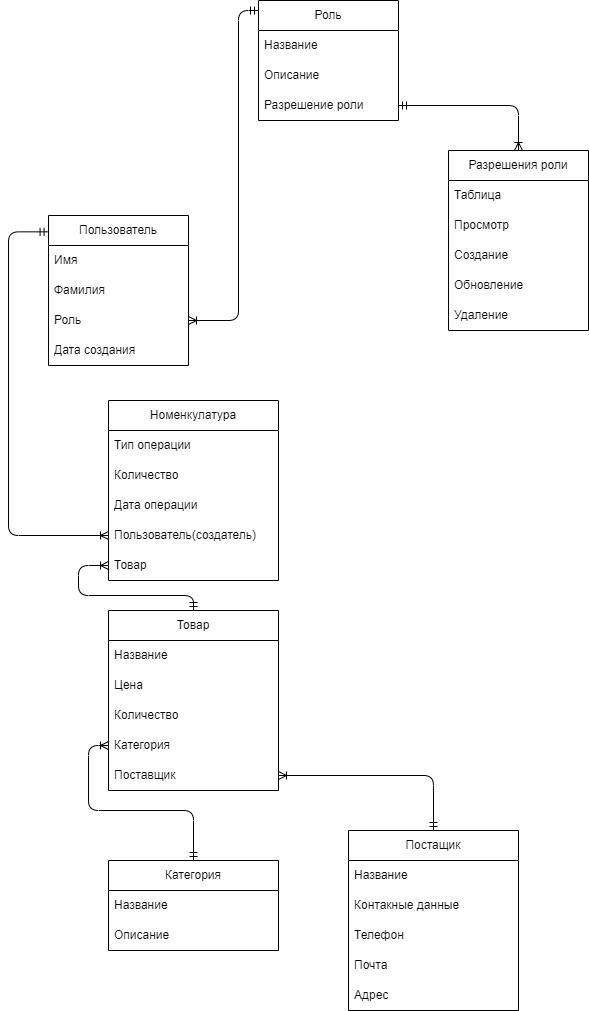

The diagram above was exported from draw.io. Its source (the exported page's mxGraphModel, read from the mxfile embedded in the PNG):
<mxGraphModel dx="1857" dy="1298" grid="1" gridSize="10" guides="1" tooltips="1" connect="1" arrows="1" fold="1" page="1" pageScale="1" pageWidth="850" pageHeight="1100" math="0" shadow="0">
  <root>
    <mxCell id="0" />
    <mxCell id="1" parent="0" />
    <mxCell id="12" style="html=1;entryX=1;entryY=0.5;entryDx=0;entryDy=0;edgeStyle=orthogonalEdgeStyle;endArrow=ERoneToMany;endFill=0;startArrow=ERmandOne;startFill=0;" edge="1" parent="1" source="2" target="9">
      <mxGeometry relative="1" as="geometry">
        <Array as="points">
          <mxPoint x="250" y="270" />
          <mxPoint x="250" y="580" />
        </Array>
      </mxGeometry>
    </mxCell>
    <mxCell id="2" value="Роль" style="swimlane;fontStyle=0;childLayout=stackLayout;horizontal=1;startSize=30;horizontalStack=0;resizeParent=1;resizeParentMax=0;resizeLast=0;collapsible=1;marginBottom=0;whiteSpace=wrap;html=1;" vertex="1" parent="1">
      <mxGeometry x="270" y="260" width="140" height="120" as="geometry" />
    </mxCell>
    <mxCell id="3" value="Название&lt;span style=&quot;white-space: pre;&quot;&gt;&#09;&lt;/span&gt;" style="text;strokeColor=none;fillColor=none;align=left;verticalAlign=middle;spacingLeft=4;spacingRight=4;overflow=hidden;points=[[0,0.5],[1,0.5]];portConstraint=eastwest;rotatable=0;whiteSpace=wrap;html=1;" vertex="1" parent="2">
      <mxGeometry y="30" width="140" height="30" as="geometry" />
    </mxCell>
    <mxCell id="4" value="Описание" style="text;strokeColor=none;fillColor=none;align=left;verticalAlign=middle;spacingLeft=4;spacingRight=4;overflow=hidden;points=[[0,0.5],[1,0.5]];portConstraint=eastwest;rotatable=0;whiteSpace=wrap;html=1;" vertex="1" parent="2">
      <mxGeometry y="60" width="140" height="30" as="geometry" />
    </mxCell>
    <mxCell id="5" value="Разрешение роли" style="text;strokeColor=none;fillColor=none;align=left;verticalAlign=middle;spacingLeft=4;spacingRight=4;overflow=hidden;points=[[0,0.5],[1,0.5]];portConstraint=eastwest;rotatable=0;whiteSpace=wrap;html=1;" vertex="1" parent="2">
      <mxGeometry y="90" width="140" height="30" as="geometry" />
    </mxCell>
    <mxCell id="6" value="Пользователь" style="swimlane;fontStyle=0;childLayout=stackLayout;horizontal=1;startSize=30;horizontalStack=0;resizeParent=1;resizeParentMax=0;resizeLast=0;collapsible=1;marginBottom=0;whiteSpace=wrap;html=1;" vertex="1" parent="1">
      <mxGeometry x="60" y="475" width="140" height="150" as="geometry" />
    </mxCell>
    <mxCell id="7" value="Имя" style="text;strokeColor=none;fillColor=none;align=left;verticalAlign=middle;spacingLeft=4;spacingRight=4;overflow=hidden;points=[[0,0.5],[1,0.5]];portConstraint=eastwest;rotatable=0;whiteSpace=wrap;html=1;" vertex="1" parent="6">
      <mxGeometry y="30" width="140" height="30" as="geometry" />
    </mxCell>
    <mxCell id="8" value="Фамилия" style="text;strokeColor=none;fillColor=none;align=left;verticalAlign=middle;spacingLeft=4;spacingRight=4;overflow=hidden;points=[[0,0.5],[1,0.5]];portConstraint=eastwest;rotatable=0;whiteSpace=wrap;html=1;" vertex="1" parent="6">
      <mxGeometry y="60" width="140" height="30" as="geometry" />
    </mxCell>
    <mxCell id="9" value="Роль" style="text;strokeColor=none;fillColor=none;align=left;verticalAlign=middle;spacingLeft=4;spacingRight=4;overflow=hidden;points=[[0,0.5],[1,0.5]];portConstraint=eastwest;rotatable=0;whiteSpace=wrap;html=1;" vertex="1" parent="6">
      <mxGeometry y="90" width="140" height="30" as="geometry" />
    </mxCell>
    <mxCell id="11" value="Дата создания" style="text;strokeColor=none;fillColor=none;align=left;verticalAlign=middle;spacingLeft=4;spacingRight=4;overflow=hidden;points=[[0,0.5],[1,0.5]];portConstraint=eastwest;rotatable=0;whiteSpace=wrap;html=1;" vertex="1" parent="6">
      <mxGeometry y="120" width="140" height="30" as="geometry" />
    </mxCell>
    <mxCell id="13" value="Разрешения роли" style="swimlane;fontStyle=0;childLayout=stackLayout;horizontal=1;startSize=30;horizontalStack=0;resizeParent=1;resizeParentMax=0;resizeLast=0;collapsible=1;marginBottom=0;whiteSpace=wrap;html=1;" vertex="1" parent="1">
      <mxGeometry x="460" y="410" width="140" height="180" as="geometry" />
    </mxCell>
    <mxCell id="14" value="Таблица" style="text;strokeColor=none;fillColor=none;align=left;verticalAlign=middle;spacingLeft=4;spacingRight=4;overflow=hidden;points=[[0,0.5],[1,0.5]];portConstraint=eastwest;rotatable=0;whiteSpace=wrap;html=1;" vertex="1" parent="13">
      <mxGeometry y="30" width="140" height="30" as="geometry" />
    </mxCell>
    <mxCell id="15" value="Просмотр" style="text;strokeColor=none;fillColor=none;align=left;verticalAlign=middle;spacingLeft=4;spacingRight=4;overflow=hidden;points=[[0,0.5],[1,0.5]];portConstraint=eastwest;rotatable=0;whiteSpace=wrap;html=1;" vertex="1" parent="13">
      <mxGeometry y="60" width="140" height="30" as="geometry" />
    </mxCell>
    <mxCell id="16" value="Создание" style="text;strokeColor=none;fillColor=none;align=left;verticalAlign=middle;spacingLeft=4;spacingRight=4;overflow=hidden;points=[[0,0.5],[1,0.5]];portConstraint=eastwest;rotatable=0;whiteSpace=wrap;html=1;" vertex="1" parent="13">
      <mxGeometry y="90" width="140" height="30" as="geometry" />
    </mxCell>
    <mxCell id="17" value="Обновление" style="text;strokeColor=none;fillColor=none;align=left;verticalAlign=middle;spacingLeft=4;spacingRight=4;overflow=hidden;points=[[0,0.5],[1,0.5]];portConstraint=eastwest;rotatable=0;whiteSpace=wrap;html=1;" vertex="1" parent="13">
      <mxGeometry y="120" width="140" height="30" as="geometry" />
    </mxCell>
    <mxCell id="18" value="Удаление" style="text;strokeColor=none;fillColor=none;align=left;verticalAlign=middle;spacingLeft=4;spacingRight=4;overflow=hidden;points=[[0,0.5],[1,0.5]];portConstraint=eastwest;rotatable=0;whiteSpace=wrap;html=1;" vertex="1" parent="13">
      <mxGeometry y="150" width="140" height="30" as="geometry" />
    </mxCell>
    <mxCell id="20" style="edgeStyle=orthogonalEdgeStyle;html=1;exitX=1;exitY=0.5;exitDx=0;exitDy=0;endArrow=ERoneToMany;endFill=0;startArrow=ERmandOne;startFill=0;" edge="1" parent="1" source="5" target="13">
      <mxGeometry relative="1" as="geometry" />
    </mxCell>
    <mxCell id="21" value="Номенкулатура" style="swimlane;fontStyle=0;childLayout=stackLayout;horizontal=1;startSize=30;horizontalStack=0;resizeParent=1;resizeParentMax=0;resizeLast=0;collapsible=1;marginBottom=0;whiteSpace=wrap;html=1;" vertex="1" parent="1">
      <mxGeometry x="120" y="660" width="170" height="180" as="geometry" />
    </mxCell>
    <mxCell id="22" value="Тип операции" style="text;strokeColor=none;fillColor=none;align=left;verticalAlign=middle;spacingLeft=4;spacingRight=4;overflow=hidden;points=[[0,0.5],[1,0.5]];portConstraint=eastwest;rotatable=0;whiteSpace=wrap;html=1;" vertex="1" parent="21">
      <mxGeometry y="30" width="170" height="30" as="geometry" />
    </mxCell>
    <mxCell id="26" value="Количество" style="text;strokeColor=none;fillColor=none;align=left;verticalAlign=middle;spacingLeft=4;spacingRight=4;overflow=hidden;points=[[0,0.5],[1,0.5]];portConstraint=eastwest;rotatable=0;whiteSpace=wrap;html=1;" vertex="1" parent="21">
      <mxGeometry y="60" width="170" height="30" as="geometry" />
    </mxCell>
    <mxCell id="27" value="Дата операции" style="text;strokeColor=none;fillColor=none;align=left;verticalAlign=middle;spacingLeft=4;spacingRight=4;overflow=hidden;points=[[0,0.5],[1,0.5]];portConstraint=eastwest;rotatable=0;whiteSpace=wrap;html=1;" vertex="1" parent="21">
      <mxGeometry y="90" width="170" height="30" as="geometry" />
    </mxCell>
    <mxCell id="28" value="Пользователь(создатель)" style="text;strokeColor=none;fillColor=none;align=left;verticalAlign=middle;spacingLeft=4;spacingRight=4;overflow=hidden;points=[[0,0.5],[1,0.5]];portConstraint=eastwest;rotatable=0;whiteSpace=wrap;html=1;" vertex="1" parent="21">
      <mxGeometry y="120" width="170" height="30" as="geometry" />
    </mxCell>
    <mxCell id="40" value="Товар" style="text;strokeColor=none;fillColor=none;align=left;verticalAlign=middle;spacingLeft=4;spacingRight=4;overflow=hidden;points=[[0,0.5],[1,0.5]];portConstraint=eastwest;rotatable=0;whiteSpace=wrap;html=1;" vertex="1" parent="21">
      <mxGeometry y="150" width="170" height="30" as="geometry" />
    </mxCell>
    <mxCell id="32" style="edgeStyle=orthogonalEdgeStyle;html=1;exitX=0;exitY=0.5;exitDx=0;exitDy=0;entryX=-0.003;entryY=0.109;entryDx=0;entryDy=0;entryPerimeter=0;endArrow=ERmandOne;endFill=0;startArrow=ERoneToMany;startFill=0;" edge="1" parent="1" source="28" target="6">
      <mxGeometry relative="1" as="geometry">
        <mxPoint x="50" y="670" as="targetPoint" />
        <Array as="points">
          <mxPoint x="20" y="795" />
          <mxPoint x="20" y="491" />
        </Array>
      </mxGeometry>
    </mxCell>
    <mxCell id="41" style="edgeStyle=orthogonalEdgeStyle;html=1;entryX=0;entryY=0.5;entryDx=0;entryDy=0;startArrow=ERmandOne;startFill=0;endArrow=ERoneToMany;endFill=0;" edge="1" parent="1" source="33" target="40">
      <mxGeometry relative="1" as="geometry">
        <Array as="points">
          <mxPoint x="205" y="855" />
          <mxPoint x="90" y="855" />
          <mxPoint x="90" y="825" />
        </Array>
      </mxGeometry>
    </mxCell>
    <mxCell id="33" value="Товар" style="swimlane;fontStyle=0;childLayout=stackLayout;horizontal=1;startSize=30;horizontalStack=0;resizeParent=1;resizeParentMax=0;resizeLast=0;collapsible=1;marginBottom=0;whiteSpace=wrap;html=1;" vertex="1" parent="1">
      <mxGeometry x="120" y="870" width="170" height="180" as="geometry" />
    </mxCell>
    <mxCell id="34" value="Название" style="text;strokeColor=none;fillColor=none;align=left;verticalAlign=middle;spacingLeft=4;spacingRight=4;overflow=hidden;points=[[0,0.5],[1,0.5]];portConstraint=eastwest;rotatable=0;whiteSpace=wrap;html=1;" vertex="1" parent="33">
      <mxGeometry y="30" width="170" height="30" as="geometry" />
    </mxCell>
    <mxCell id="38" value="Цена" style="text;strokeColor=none;fillColor=none;align=left;verticalAlign=middle;spacingLeft=4;spacingRight=4;overflow=hidden;points=[[0,0.5],[1,0.5]];portConstraint=eastwest;rotatable=0;whiteSpace=wrap;html=1;" vertex="1" parent="33">
      <mxGeometry y="60" width="170" height="30" as="geometry" />
    </mxCell>
    <mxCell id="39" value="Количество" style="text;strokeColor=none;fillColor=none;align=left;verticalAlign=middle;spacingLeft=4;spacingRight=4;overflow=hidden;points=[[0,0.5],[1,0.5]];portConstraint=eastwest;rotatable=0;whiteSpace=wrap;html=1;" vertex="1" parent="33">
      <mxGeometry y="90" width="170" height="30" as="geometry" />
    </mxCell>
    <mxCell id="42" value="Категория" style="text;strokeColor=none;fillColor=none;align=left;verticalAlign=middle;spacingLeft=4;spacingRight=4;overflow=hidden;points=[[0,0.5],[1,0.5]];portConstraint=eastwest;rotatable=0;whiteSpace=wrap;html=1;" vertex="1" parent="33">
      <mxGeometry y="120" width="170" height="30" as="geometry" />
    </mxCell>
    <mxCell id="49" value="Поставщик" style="text;strokeColor=none;fillColor=none;align=left;verticalAlign=middle;spacingLeft=4;spacingRight=4;overflow=hidden;points=[[0,0.5],[1,0.5]];portConstraint=eastwest;rotatable=0;whiteSpace=wrap;html=1;" vertex="1" parent="33">
      <mxGeometry y="150" width="170" height="30" as="geometry" />
    </mxCell>
    <mxCell id="48" style="edgeStyle=orthogonalEdgeStyle;html=1;entryX=0;entryY=0.5;entryDx=0;entryDy=0;endArrow=ERoneToMany;endFill=0;startArrow=ERmandOne;startFill=0;" edge="1" parent="1" source="43" target="42">
      <mxGeometry relative="1" as="geometry">
        <Array as="points">
          <mxPoint x="205" y="1070" />
          <mxPoint x="100" y="1070" />
          <mxPoint x="100" y="1005" />
        </Array>
      </mxGeometry>
    </mxCell>
    <mxCell id="43" value="Категория" style="swimlane;fontStyle=0;childLayout=stackLayout;horizontal=1;startSize=30;horizontalStack=0;resizeParent=1;resizeParentMax=0;resizeLast=0;collapsible=1;marginBottom=0;whiteSpace=wrap;html=1;" vertex="1" parent="1">
      <mxGeometry x="120" y="1120" width="170" height="90" as="geometry" />
    </mxCell>
    <mxCell id="44" value="Название" style="text;strokeColor=none;fillColor=none;align=left;verticalAlign=middle;spacingLeft=4;spacingRight=4;overflow=hidden;points=[[0,0.5],[1,0.5]];portConstraint=eastwest;rotatable=0;whiteSpace=wrap;html=1;" vertex="1" parent="43">
      <mxGeometry y="30" width="170" height="30" as="geometry" />
    </mxCell>
    <mxCell id="45" value="Описание" style="text;strokeColor=none;fillColor=none;align=left;verticalAlign=middle;spacingLeft=4;spacingRight=4;overflow=hidden;points=[[0,0.5],[1,0.5]];portConstraint=eastwest;rotatable=0;whiteSpace=wrap;html=1;" vertex="1" parent="43">
      <mxGeometry y="60" width="170" height="30" as="geometry" />
    </mxCell>
    <mxCell id="56" style="edgeStyle=orthogonalEdgeStyle;html=1;entryX=1;entryY=0.5;entryDx=0;entryDy=0;endArrow=ERoneToMany;endFill=0;startArrow=ERmandOne;startFill=0;" edge="1" parent="1" source="50" target="49">
      <mxGeometry relative="1" as="geometry" />
    </mxCell>
    <mxCell id="50" value="Постащик" style="swimlane;fontStyle=0;childLayout=stackLayout;horizontal=1;startSize=30;horizontalStack=0;resizeParent=1;resizeParentMax=0;resizeLast=0;collapsible=1;marginBottom=0;whiteSpace=wrap;html=1;" vertex="1" parent="1">
      <mxGeometry x="360" y="1090" width="170" height="180" as="geometry" />
    </mxCell>
    <mxCell id="51" value="Название" style="text;strokeColor=none;fillColor=none;align=left;verticalAlign=middle;spacingLeft=4;spacingRight=4;overflow=hidden;points=[[0,0.5],[1,0.5]];portConstraint=eastwest;rotatable=0;whiteSpace=wrap;html=1;" vertex="1" parent="50">
      <mxGeometry y="30" width="170" height="30" as="geometry" />
    </mxCell>
    <mxCell id="52" value="Контакные данные" style="text;strokeColor=none;fillColor=none;align=left;verticalAlign=middle;spacingLeft=4;spacingRight=4;overflow=hidden;points=[[0,0.5],[1,0.5]];portConstraint=eastwest;rotatable=0;whiteSpace=wrap;html=1;" vertex="1" parent="50">
      <mxGeometry y="60" width="170" height="30" as="geometry" />
    </mxCell>
    <mxCell id="53" value="Телефон" style="text;strokeColor=none;fillColor=none;align=left;verticalAlign=middle;spacingLeft=4;spacingRight=4;overflow=hidden;points=[[0,0.5],[1,0.5]];portConstraint=eastwest;rotatable=0;whiteSpace=wrap;html=1;" vertex="1" parent="50">
      <mxGeometry y="90" width="170" height="30" as="geometry" />
    </mxCell>
    <mxCell id="54" value="Почта" style="text;strokeColor=none;fillColor=none;align=left;verticalAlign=middle;spacingLeft=4;spacingRight=4;overflow=hidden;points=[[0,0.5],[1,0.5]];portConstraint=eastwest;rotatable=0;whiteSpace=wrap;html=1;" vertex="1" parent="50">
      <mxGeometry y="120" width="170" height="30" as="geometry" />
    </mxCell>
    <mxCell id="55" value="Адрес" style="text;strokeColor=none;fillColor=none;align=left;verticalAlign=middle;spacingLeft=4;spacingRight=4;overflow=hidden;points=[[0,0.5],[1,0.5]];portConstraint=eastwest;rotatable=0;whiteSpace=wrap;html=1;" vertex="1" parent="50">
      <mxGeometry y="150" width="170" height="30" as="geometry" />
    </mxCell>
  </root>
</mxGraphModel>